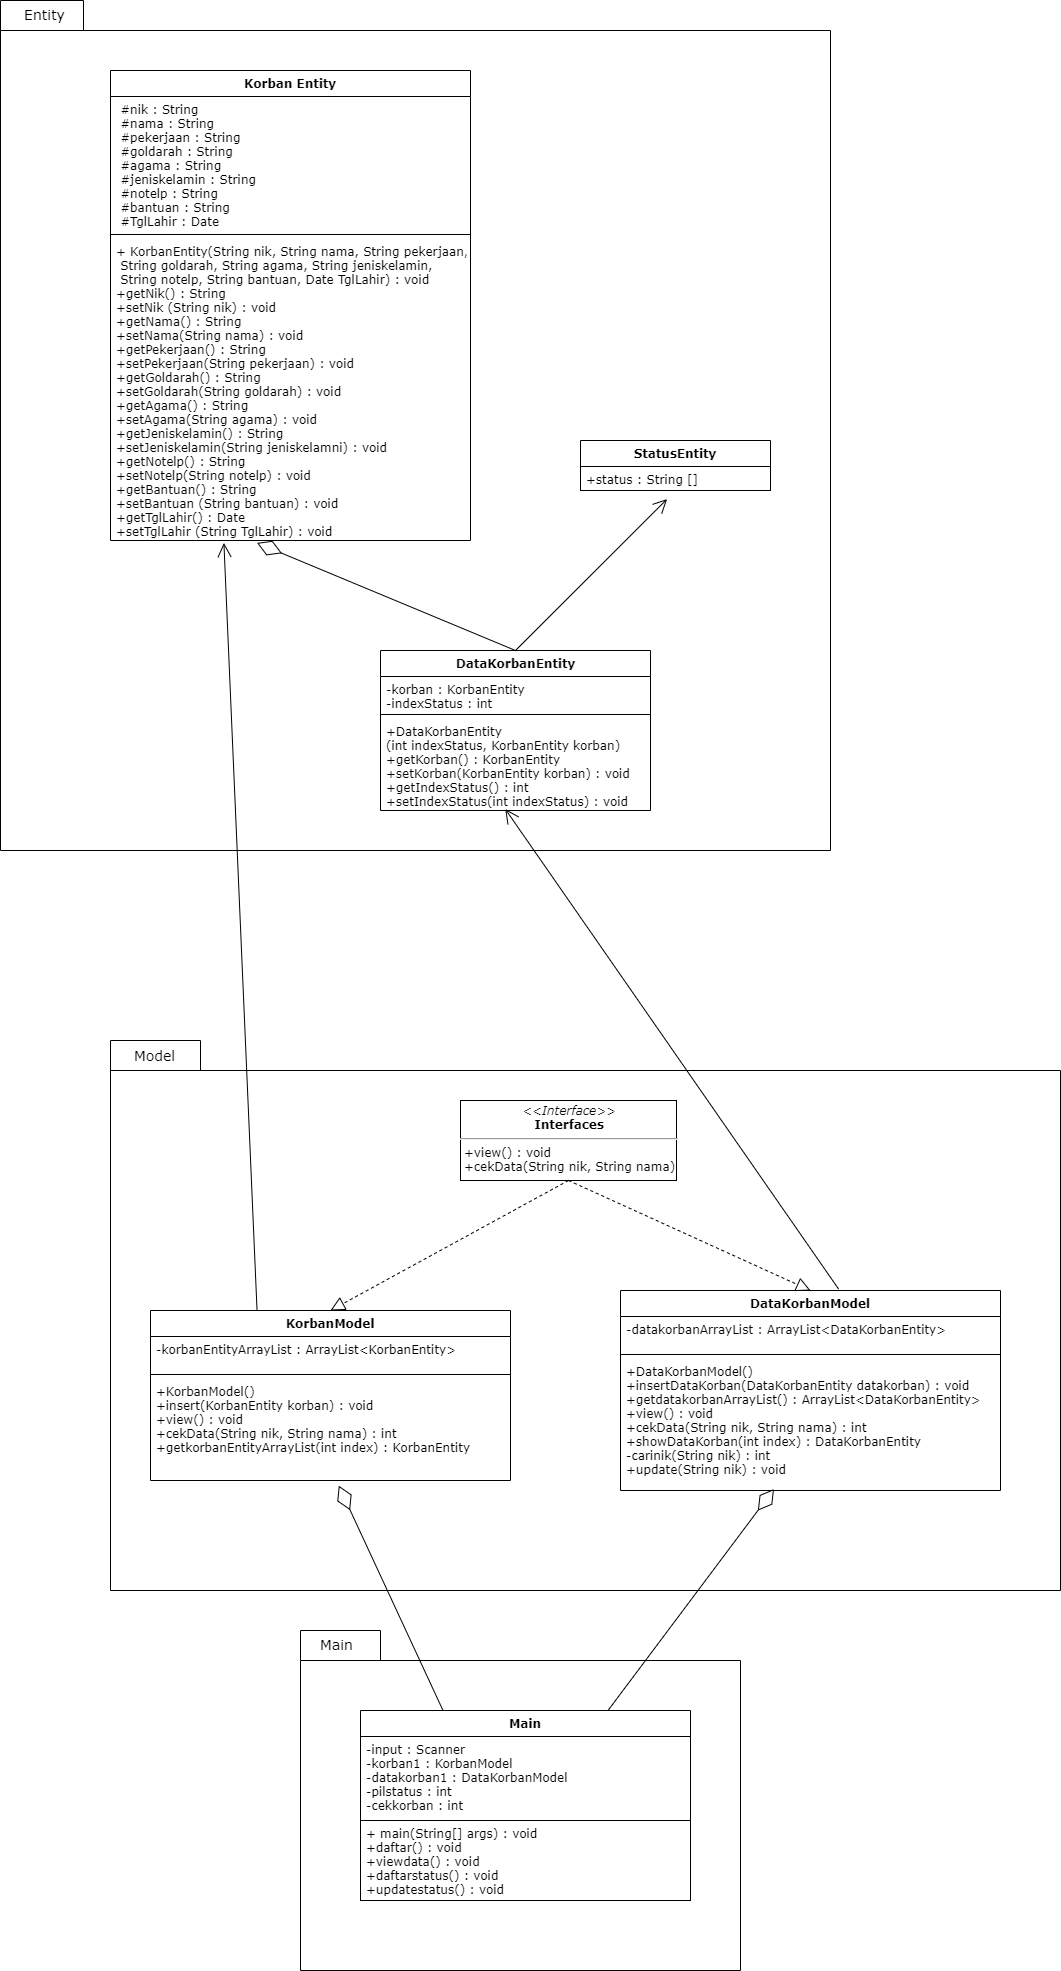

The diagram above was exported from draw.io. Its source (the exported page's mxGraphModel, read from the mxfile embedded in the PNG):
<mxGraphModel dx="1022" dy="1606" grid="1" gridSize="10" guides="1" tooltips="1" connect="1" arrows="1" fold="1" page="1" pageScale="1" pageWidth="827" pageHeight="1169" math="0" shadow="0">
  <root>
    <mxCell id="WIyWlLk6GJQsqaUBKTNV-0" />
    <mxCell id="WIyWlLk6GJQsqaUBKTNV-1" parent="WIyWlLk6GJQsqaUBKTNV-0" />
    <mxCell id="jsflKalIjW74IejSaAgB-0" value="" style="shape=folder;fontStyle=1;spacingTop=10;tabWidth=80;tabHeight=30;tabPosition=left;html=1;fontFamily=Verdana;fontSize=12;" parent="WIyWlLk6GJQsqaUBKTNV-1" vertex="1">
      <mxGeometry x="30" y="-420" width="830" height="850" as="geometry" />
    </mxCell>
    <mxCell id="jsflKalIjW74IejSaAgB-6" value="Korban Entity" style="swimlane;fontStyle=1;align=center;verticalAlign=top;childLayout=stackLayout;horizontal=1;startSize=26;horizontalStack=0;resizeParent=1;resizeParentMax=0;resizeLast=0;collapsible=1;marginBottom=0;fontFamily=Verdana;fontSize=12;" parent="WIyWlLk6GJQsqaUBKTNV-1" vertex="1">
      <mxGeometry x="140" y="-350" width="360" height="470" as="geometry" />
    </mxCell>
    <mxCell id="jsflKalIjW74IejSaAgB-7" value=" #nik : String&#10; #nama : String&#10; #pekerjaan : String&#10; #goldarah : String&#10; #agama : String&#10; #jeniskelamin : String&#10; #notelp : String&#10; #bantuan : String&#10; #TglLahir : Date" style="text;strokeColor=none;fillColor=none;align=left;verticalAlign=top;spacingLeft=4;spacingRight=4;overflow=hidden;rotatable=0;points=[[0,0.5],[1,0.5]];portConstraint=eastwest;fontFamily=Verdana;fontSize=12;" parent="jsflKalIjW74IejSaAgB-6" vertex="1">
      <mxGeometry y="26" width="360" height="134" as="geometry" />
    </mxCell>
    <mxCell id="jsflKalIjW74IejSaAgB-8" value="" style="line;strokeWidth=1;fillColor=none;align=left;verticalAlign=middle;spacingTop=-1;spacingLeft=3;spacingRight=3;rotatable=0;labelPosition=right;points=[];portConstraint=eastwest;fontFamily=Verdana;fontSize=12;" parent="jsflKalIjW74IejSaAgB-6" vertex="1">
      <mxGeometry y="160" width="360" height="8" as="geometry" />
    </mxCell>
    <mxCell id="jsflKalIjW74IejSaAgB-9" value="+ KorbanEntity(String nik, String nama, String pekerjaan, &#10; String goldarah, String agama, String jeniskelamin, &#10; String notelp, String bantuan, Date TglLahir) : void&#10;+getNik() : String&#10;+setNik (String nik) : void&#10;+getNama() : String&#10;+setNama(String nama) : void&#10;+getPekerjaan() : String&#10;+setPekerjaan(String pekerjaan) : void&#10;+getGoldarah() : String&#10;+setGoldarah(String goldarah) : void&#10;+getAgama() : String&#10;+setAgama(String agama) : void&#10;+getJeniskelamin() : String&#10;+setJeniskelamin(String jeniskelamni) : void&#10;+getNotelp() : String&#10;+setNotelp(String notelp) : void&#10;+getBantuan() : String&#10;+setBantuan (String bantuan) : void&#10;+getTglLahir() : Date&#10;+setTglLahir (String TglLahir) : void" style="text;strokeColor=none;fillColor=none;align=left;verticalAlign=top;spacingLeft=4;spacingRight=4;overflow=hidden;rotatable=0;points=[[0,0.5],[1,0.5]];portConstraint=eastwest;fontFamily=Verdana;fontSize=12;" parent="jsflKalIjW74IejSaAgB-6" vertex="1">
      <mxGeometry y="168" width="360" height="302" as="geometry" />
    </mxCell>
    <mxCell id="jsflKalIjW74IejSaAgB-11" value="Entity" style="text;html=1;align=center;verticalAlign=middle;resizable=0;points=[];autosize=1;fontFamily=Verdana;fontSize=14;" parent="WIyWlLk6GJQsqaUBKTNV-1" vertex="1">
      <mxGeometry x="44" y="-416" width="60" height="20" as="geometry" />
    </mxCell>
    <mxCell id="jsflKalIjW74IejSaAgB-12" value="StatusEntity" style="swimlane;fontStyle=1;childLayout=stackLayout;horizontal=1;startSize=26;fillColor=none;horizontalStack=0;resizeParent=1;resizeParentMax=0;resizeLast=0;collapsible=1;marginBottom=0;fontFamily=Verdana;fontSize=12;" parent="WIyWlLk6GJQsqaUBKTNV-1" vertex="1">
      <mxGeometry x="610" y="20" width="190" height="50" as="geometry" />
    </mxCell>
    <mxCell id="jsflKalIjW74IejSaAgB-13" value="+status : String []" style="text;fillColor=none;align=left;verticalAlign=top;spacingLeft=4;spacingRight=4;overflow=hidden;rotatable=0;points=[[0,0.5],[1,0.5]];portConstraint=eastwest;fontFamily=Verdana;strokeColor=#000000;fontSize=12;" parent="jsflKalIjW74IejSaAgB-12" vertex="1">
      <mxGeometry y="26" width="190" height="24" as="geometry" />
    </mxCell>
    <mxCell id="jsflKalIjW74IejSaAgB-14" value="DataKorbanEntity" style="swimlane;fontStyle=1;align=center;verticalAlign=top;childLayout=stackLayout;horizontal=1;startSize=26;horizontalStack=0;resizeParent=1;resizeParentMax=0;resizeLast=0;collapsible=1;marginBottom=0;fontFamily=Verdana;fontSize=12;html=1;" parent="WIyWlLk6GJQsqaUBKTNV-1" vertex="1">
      <mxGeometry x="410" y="230" width="270" height="160" as="geometry" />
    </mxCell>
    <mxCell id="jsflKalIjW74IejSaAgB-15" value="-korban : KorbanEntity&#10;-indexStatus : int" style="text;strokeColor=none;fillColor=none;align=left;verticalAlign=top;spacingLeft=4;spacingRight=4;overflow=hidden;rotatable=0;points=[[0,0.5],[1,0.5]];portConstraint=eastwest;fontFamily=Verdana;fontSize=12;" parent="jsflKalIjW74IejSaAgB-14" vertex="1">
      <mxGeometry y="26" width="270" height="34" as="geometry" />
    </mxCell>
    <mxCell id="jsflKalIjW74IejSaAgB-16" value="" style="line;strokeWidth=1;fillColor=none;align=left;verticalAlign=middle;spacingTop=-1;spacingLeft=3;spacingRight=3;rotatable=0;labelPosition=right;points=[];portConstraint=eastwest;fontFamily=Verdana;fontSize=12;" parent="jsflKalIjW74IejSaAgB-14" vertex="1">
      <mxGeometry y="60" width="270" height="8" as="geometry" />
    </mxCell>
    <mxCell id="jsflKalIjW74IejSaAgB-17" value="+DataKorbanEntity&#10;(int indexStatus, KorbanEntity korban)&#10;+getKorban() : KorbanEntity&#10;+setKorban(KorbanEntity korban) : void&#10;+getIndexStatus() : int&#10;+setIndexStatus(int indexStatus) : void" style="text;strokeColor=none;fillColor=none;align=left;verticalAlign=top;spacingLeft=4;spacingRight=4;overflow=hidden;rotatable=0;points=[[0,0.5],[1,0.5]];portConstraint=eastwest;fontFamily=Verdana;fontSize=12;" parent="jsflKalIjW74IejSaAgB-14" vertex="1">
      <mxGeometry y="68" width="270" height="92" as="geometry" />
    </mxCell>
    <mxCell id="jsflKalIjW74IejSaAgB-18" value="" style="endArrow=diamondThin;endFill=0;endSize=24;html=1;fontFamily=Verdana;fontSize=12;exitX=0.5;exitY=0;exitDx=0;exitDy=0;entryX=0.407;entryY=1.008;entryDx=0;entryDy=0;entryPerimeter=0;" parent="WIyWlLk6GJQsqaUBKTNV-1" source="jsflKalIjW74IejSaAgB-14" target="jsflKalIjW74IejSaAgB-9" edge="1">
      <mxGeometry width="160" relative="1" as="geometry">
        <mxPoint x="380" y="170" as="sourcePoint" />
        <mxPoint x="330" y="220" as="targetPoint" />
      </mxGeometry>
    </mxCell>
    <mxCell id="jsflKalIjW74IejSaAgB-19" value="" style="endArrow=open;endFill=1;endSize=12;html=1;fontFamily=Verdana;fontSize=12;entryX=0.456;entryY=1.356;entryDx=0;entryDy=0;entryPerimeter=0;exitX=0.5;exitY=0;exitDx=0;exitDy=0;" parent="WIyWlLk6GJQsqaUBKTNV-1" source="jsflKalIjW74IejSaAgB-14" target="jsflKalIjW74IejSaAgB-13" edge="1">
      <mxGeometry width="160" relative="1" as="geometry">
        <mxPoint x="590" y="200" as="sourcePoint" />
        <mxPoint x="810" y="140" as="targetPoint" />
      </mxGeometry>
    </mxCell>
    <mxCell id="jsflKalIjW74IejSaAgB-20" value="" style="shape=folder;fontStyle=1;spacingTop=10;tabWidth=90;tabHeight=30;tabPosition=left;html=1;fontFamily=Verdana;fontSize=12;" parent="WIyWlLk6GJQsqaUBKTNV-1" vertex="1">
      <mxGeometry x="140" y="620" width="950" height="550" as="geometry" />
    </mxCell>
    <mxCell id="jsflKalIjW74IejSaAgB-21" value="KorbanModel" style="swimlane;fontStyle=1;align=center;verticalAlign=top;childLayout=stackLayout;horizontal=1;startSize=26;horizontalStack=0;resizeParent=1;resizeParentMax=0;resizeLast=0;collapsible=1;marginBottom=0;fontFamily=Verdana;fontSize=12;" parent="WIyWlLk6GJQsqaUBKTNV-1" vertex="1">
      <mxGeometry x="180" y="890" width="360" height="170" as="geometry" />
    </mxCell>
    <mxCell id="jsflKalIjW74IejSaAgB-22" value="-korbanEntityArrayList : ArrayList&lt;KorbanEntity&gt;" style="text;strokeColor=none;fillColor=none;align=left;verticalAlign=top;spacingLeft=4;spacingRight=4;overflow=hidden;rotatable=0;points=[[0,0.5],[1,0.5]];portConstraint=eastwest;fontFamily=Verdana;fontSize=12;" parent="jsflKalIjW74IejSaAgB-21" vertex="1">
      <mxGeometry y="26" width="360" height="34" as="geometry" />
    </mxCell>
    <mxCell id="jsflKalIjW74IejSaAgB-23" value="" style="line;strokeWidth=1;fillColor=none;align=left;verticalAlign=middle;spacingTop=-1;spacingLeft=3;spacingRight=3;rotatable=0;labelPosition=right;points=[];portConstraint=eastwest;fontFamily=Verdana;fontSize=12;" parent="jsflKalIjW74IejSaAgB-21" vertex="1">
      <mxGeometry y="60" width="360" height="8" as="geometry" />
    </mxCell>
    <mxCell id="jsflKalIjW74IejSaAgB-24" value="+KorbanModel()&#10;+insert(KorbanEntity korban) : void&#10;+view() : void&#10;+cekData(String nik, String nama) : int&#10;+getkorbanEntityArrayList(int index) : KorbanEntity&#10;" style="text;strokeColor=none;fillColor=none;align=left;verticalAlign=top;spacingLeft=4;spacingRight=4;overflow=hidden;rotatable=0;points=[[0,0.5],[1,0.5]];portConstraint=eastwest;fontFamily=Verdana;fontSize=12;" parent="jsflKalIjW74IejSaAgB-21" vertex="1">
      <mxGeometry y="68" width="360" height="102" as="geometry" />
    </mxCell>
    <mxCell id="jsflKalIjW74IejSaAgB-25" value="Model" style="text;html=1;align=center;verticalAlign=middle;resizable=0;points=[];autosize=1;fontFamily=Verdana;fontSize=14;" parent="WIyWlLk6GJQsqaUBKTNV-1" vertex="1">
      <mxGeometry x="154" y="625" width="60" height="20" as="geometry" />
    </mxCell>
    <mxCell id="jsflKalIjW74IejSaAgB-34" value="&lt;p style=&quot;margin: 4px 0px 0px; text-align: center; font-size: 12px;&quot;&gt;&lt;i style=&quot;font-size: 12px;&quot;&gt;&amp;lt;&amp;lt;Interface&amp;gt;&amp;gt;&lt;/i&gt;&lt;br style=&quot;font-size: 12px;&quot;&gt;&lt;b style=&quot;font-size: 12px;&quot;&gt;Interfaces&lt;/b&gt;&lt;/p&gt;&lt;hr style=&quot;font-size: 12px;&quot;&gt;&lt;p style=&quot;margin: 0px 0px 0px 4px; font-size: 12px;&quot;&gt;&lt;/p&gt;&lt;p style=&quot;margin: 0px 0px 0px 4px; font-size: 12px;&quot;&gt;+view() : void&lt;/p&gt;&lt;p style=&quot;margin: 0px 0px 0px 4px; font-size: 12px;&quot;&gt;+cekData(String nik, String nama) : int&lt;/p&gt;" style="verticalAlign=top;align=left;overflow=fill;fontSize=12;fontFamily=Verdana;html=1;" parent="WIyWlLk6GJQsqaUBKTNV-1" vertex="1">
      <mxGeometry x="490" y="680" width="216" height="80" as="geometry" />
    </mxCell>
    <mxCell id="jsflKalIjW74IejSaAgB-35" value="DataKorbanModel" style="swimlane;fontStyle=1;align=center;verticalAlign=top;childLayout=stackLayout;horizontal=1;startSize=26;horizontalStack=0;resizeParent=1;resizeParentMax=0;resizeLast=0;collapsible=1;marginBottom=0;fontFamily=Verdana;fontSize=12;" parent="WIyWlLk6GJQsqaUBKTNV-1" vertex="1">
      <mxGeometry x="650" y="870" width="380" height="200" as="geometry" />
    </mxCell>
    <mxCell id="jsflKalIjW74IejSaAgB-36" value="-datakorbanArrayList : ArrayList&lt;DataKorbanEntity&gt;" style="text;strokeColor=none;fillColor=none;align=left;verticalAlign=top;spacingLeft=4;spacingRight=4;overflow=hidden;rotatable=0;points=[[0,0.5],[1,0.5]];portConstraint=eastwest;fontFamily=Verdana;fontSize=12;" parent="jsflKalIjW74IejSaAgB-35" vertex="1">
      <mxGeometry y="26" width="380" height="34" as="geometry" />
    </mxCell>
    <mxCell id="jsflKalIjW74IejSaAgB-37" value="" style="line;strokeWidth=1;fillColor=none;align=left;verticalAlign=middle;spacingTop=-1;spacingLeft=3;spacingRight=3;rotatable=0;labelPosition=right;points=[];portConstraint=eastwest;fontFamily=Verdana;fontSize=12;" parent="jsflKalIjW74IejSaAgB-35" vertex="1">
      <mxGeometry y="60" width="380" height="8" as="geometry" />
    </mxCell>
    <mxCell id="jsflKalIjW74IejSaAgB-38" value="+DataKorbanModel()&#10;+insertDataKorban(DataKorbanEntity datakorban) : void&#10;+getdatakorbanArrayList() : ArrayList&lt;DataKorbanEntity&gt;&#10;+view() : void&#10;+cekData(String nik, String nama) : int&#10;+showDataKorban(int index) : DataKorbanEntity&#10;-carinik(String nik) : int&#10;+update(String nik) : void" style="text;strokeColor=none;fillColor=none;align=left;verticalAlign=top;spacingLeft=4;spacingRight=4;overflow=hidden;rotatable=0;points=[[0,0.5],[1,0.5]];portConstraint=eastwest;fontFamily=Verdana;fontSize=12;" parent="jsflKalIjW74IejSaAgB-35" vertex="1">
      <mxGeometry y="68" width="380" height="132" as="geometry" />
    </mxCell>
    <mxCell id="jsflKalIjW74IejSaAgB-39" value="" style="endArrow=block;dashed=1;endFill=0;endSize=12;html=1;fontFamily=Verdana;fontSize=12;exitX=0.5;exitY=1;exitDx=0;exitDy=0;entryX=0.5;entryY=0;entryDx=0;entryDy=0;" parent="WIyWlLk6GJQsqaUBKTNV-1" source="jsflKalIjW74IejSaAgB-34" target="jsflKalIjW74IejSaAgB-21" edge="1">
      <mxGeometry width="160" relative="1" as="geometry">
        <mxPoint x="560" y="810" as="sourcePoint" />
        <mxPoint x="720" y="810" as="targetPoint" />
      </mxGeometry>
    </mxCell>
    <mxCell id="jsflKalIjW74IejSaAgB-40" value="" style="endArrow=block;dashed=1;endFill=0;endSize=12;html=1;fontFamily=Verdana;fontSize=12;exitX=0.5;exitY=1;exitDx=0;exitDy=0;entryX=0.5;entryY=0;entryDx=0;entryDy=0;" parent="WIyWlLk6GJQsqaUBKTNV-1" source="jsflKalIjW74IejSaAgB-34" target="jsflKalIjW74IejSaAgB-35" edge="1">
      <mxGeometry width="160" relative="1" as="geometry">
        <mxPoint x="830" y="880" as="sourcePoint" />
        <mxPoint x="990" y="880" as="targetPoint" />
      </mxGeometry>
    </mxCell>
    <mxCell id="jsflKalIjW74IejSaAgB-41" value="" style="endArrow=open;endFill=1;endSize=12;html=1;fontFamily=Verdana;fontSize=12;entryX=0.462;entryY=0.984;entryDx=0;entryDy=0;entryPerimeter=0;exitX=0.574;exitY=-0.007;exitDx=0;exitDy=0;exitPerimeter=0;" parent="WIyWlLk6GJQsqaUBKTNV-1" source="jsflKalIjW74IejSaAgB-35" target="jsflKalIjW74IejSaAgB-17" edge="1">
      <mxGeometry width="160" relative="1" as="geometry">
        <mxPoint x="850" y="840" as="sourcePoint" />
        <mxPoint x="560" y="440" as="targetPoint" />
      </mxGeometry>
    </mxCell>
    <mxCell id="jsflKalIjW74IejSaAgB-42" value="" style="shape=folder;fontStyle=1;tabWidth=80;tabHeight=30;tabPosition=left;html=1;boundedLbl=1;fontFamily=Verdana;fontSize=12;" parent="WIyWlLk6GJQsqaUBKTNV-1" vertex="1">
      <mxGeometry x="330" y="1210" width="440" height="340" as="geometry" />
    </mxCell>
    <mxCell id="jsflKalIjW74IejSaAgB-43" value="Main" style="text;html=1;align=center;verticalAlign=middle;resizable=0;points=[];autosize=1;fontSize=14;fontFamily=Verdana;" parent="WIyWlLk6GJQsqaUBKTNV-1" vertex="1">
      <mxGeometry x="341" y="1214" width="50" height="20" as="geometry" />
    </mxCell>
    <mxCell id="jsflKalIjW74IejSaAgB-44" value="Main" style="swimlane;fontStyle=1;align=center;verticalAlign=top;childLayout=stackLayout;horizontal=1;startSize=26;horizontalStack=0;resizeParent=1;resizeParentMax=0;resizeLast=0;collapsible=1;marginBottom=0;fontFamily=Verdana;fontSize=12;" parent="WIyWlLk6GJQsqaUBKTNV-1" vertex="1">
      <mxGeometry x="390" y="1290" width="330" height="190" as="geometry" />
    </mxCell>
    <mxCell id="jsflKalIjW74IejSaAgB-45" value="-input : Scanner&#10;-korban1 : KorbanModel&#10;-datakorban1 : DataKorbanModel&#10;-pilstatus : int&#10;-cekkorban : int" style="text;fillColor=none;align=left;verticalAlign=top;spacingLeft=4;spacingRight=4;overflow=hidden;rotatable=0;points=[[0,0.5],[1,0.5]];portConstraint=eastwest;fontFamily=Verdana;strokeColor=#000000;fontSize=12;" parent="jsflKalIjW74IejSaAgB-44" vertex="1">
      <mxGeometry y="26" width="330" height="84" as="geometry" />
    </mxCell>
    <mxCell id="jsflKalIjW74IejSaAgB-46" value="+ main(String[] args) : void&#10;+daftar() : void&#10;+viewdata() : void&#10;+daftarstatus() : void&#10;+updatestatus() : void" style="text;fillColor=none;align=left;verticalAlign=top;spacingLeft=4;spacingRight=4;overflow=hidden;rotatable=0;points=[[0,0.5],[1,0.5]];portConstraint=eastwest;fontFamily=Verdana;strokeColor=#000000;fontSize=12;" parent="jsflKalIjW74IejSaAgB-44" vertex="1">
      <mxGeometry y="110" width="330" height="80" as="geometry" />
    </mxCell>
    <mxCell id="jsflKalIjW74IejSaAgB-47" value="" style="endArrow=diamondThin;endFill=0;endSize=24;html=1;fontFamily=Verdana;fontSize=14;fontColor=#000000;entryX=0.404;entryY=0.989;entryDx=0;entryDy=0;entryPerimeter=0;exitX=0.75;exitY=0;exitDx=0;exitDy=0;" parent="WIyWlLk6GJQsqaUBKTNV-1" source="jsflKalIjW74IejSaAgB-44" target="jsflKalIjW74IejSaAgB-38" edge="1">
      <mxGeometry width="160" relative="1" as="geometry">
        <mxPoint x="940" y="1460" as="sourcePoint" />
        <mxPoint x="1100" y="1460" as="targetPoint" />
      </mxGeometry>
    </mxCell>
    <mxCell id="jsflKalIjW74IejSaAgB-48" value="" style="endArrow=diamondThin;endFill=0;endSize=24;html=1;fontFamily=Verdana;fontSize=14;fontColor=#000000;entryX=0.523;entryY=1.051;entryDx=0;entryDy=0;entryPerimeter=0;exitX=0.25;exitY=0;exitDx=0;exitDy=0;" parent="WIyWlLk6GJQsqaUBKTNV-1" source="jsflKalIjW74IejSaAgB-44" target="jsflKalIjW74IejSaAgB-24" edge="1">
      <mxGeometry width="160" relative="1" as="geometry">
        <mxPoint x="910" y="1300" as="sourcePoint" />
        <mxPoint x="1040" y="1320" as="targetPoint" />
      </mxGeometry>
    </mxCell>
    <mxCell id="G8Ub7AkOPhf5SOuNKMMy-0" value="" style="endArrow=open;endFill=1;endSize=12;html=1;fontFamily=Verdana;fontSize=12;entryX=0.315;entryY=1.008;entryDx=0;entryDy=0;entryPerimeter=0;exitX=0.296;exitY=0.002;exitDx=0;exitDy=0;exitPerimeter=0;" edge="1" parent="WIyWlLk6GJQsqaUBKTNV-1" source="jsflKalIjW74IejSaAgB-21" target="jsflKalIjW74IejSaAgB-9">
      <mxGeometry width="160" relative="1" as="geometry">
        <mxPoint x="878.1199999999999" y="878.5999999999999" as="sourcePoint" />
        <mxPoint x="544.74" y="398.528" as="targetPoint" />
      </mxGeometry>
    </mxCell>
  </root>
</mxGraphModel>